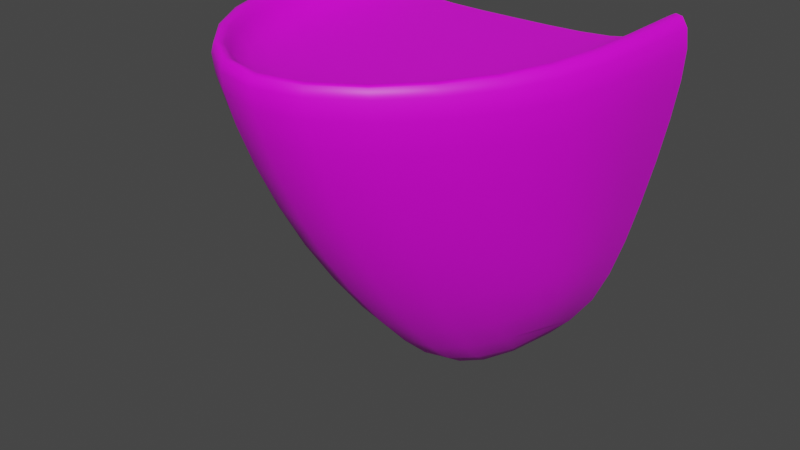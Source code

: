# Source: ship_front.blend  (saved by Blender 2.81.16; exported with 4.5.12 LTS)
import bpy
from mathutils import Matrix  # noqa: F401  (used for matrix-valued properties, if any)

bpy.ops.wm.read_factory_settings(use_empty=True)
scene = bpy.context.scene
scene.name = 'Scene'

# ---- collections
col_collection = bpy.data.collections.new('Collection'); scene.collection.children.link(col_collection)

# ---- images (referenced by path relative to the original .blend; pixels are not part of the script)
import os
ASSET_DIR = os.environ.get("B2B_ASSET_DIR", "")  # directory of the original .blend (textures are referenced by path, not embedded)
HERE = os.path.dirname(os.path.abspath(__file__))  # packed textures are extracted next to this script under _unpacked/

def load_image(name, relpath, width, height, colorspace="sRGB"):
    """Load a texture the original file referenced (path relative to the .blend, or extracted next to this script)."""
    p = next((c for c in (os.path.join(HERE, relpath), os.path.join(ASSET_DIR, relpath)) if relpath and os.path.exists(c)), "")
    if p:
        img = bpy.data.images.load(p, check_existing=True)
        img.name = name
    else:  # same state as the original file: an image datablock whose file is absent (Cycles renders it pink)
        img = bpy.data.images.new(name, width, height)
        img.source = "FILE"
        img.filepath = "//" + (relpath or name)
    img.colorspace_settings.name = colorspace
    return img
img_shipfront = load_image('shipFront', 'shipFront.png', 1024, 1024, 'sRGB')

# ---- materials (node trees are filled in below, after node groups)
mat_matfront = bpy.data.materials.new('matFront')
mat_matfront.use_transparent_shadow = False

# ---- node groups
ng_auto_smooth = bpy.data.node_groups.new('Auto Smooth', 'GeometryNodeTree')
_s = ng_auto_smooth.interface.new_socket(name='Geometry', in_out='OUTPUT', socket_type='NodeSocketGeometry')
_s = ng_auto_smooth.interface.new_socket(name='Geometry', in_out='INPUT', socket_type='NodeSocketGeometry')
_s = ng_auto_smooth.interface.new_socket(name='Angle', in_out='INPUT', socket_type='NodeSocketFloat')
_s.subtype = 'ANGLE'
_s.min_value = 0.0
_s.max_value = 3.142
ng_auto_smooth.is_modifier = True
_N = ng_auto_smooth.nodes; _L = ng_auto_smooth.links
n0 = _N.new('NodeGroupOutput'); n0.name = 'Group Output'; n0.location = (480, -100)
n1 = _N.new('NodeGroupInput'); n1.name = 'Group Input'; n1.location = (-420, -300)
n2 = _N.new('NodeGroupInput'); n2.name = 'Group Input.001'; n2.location = (-60, -100)
n3 = _N.new('GeometryNodeSetShadeSmooth'); n3.name = 'Set Shade Smooth'; n3.location = (120, -100)
n3.domain = 'EDGE'
n4 = _N.new('GeometryNodeSetShadeSmooth'); n4.name = 'Set Shade Smooth.001'; n4.location = (300, -100)
n5 = _N.new('GeometryNodeInputMeshEdgeAngle'); n5.name = 'Edge Angle'; n5.location = (-420, -220)
n6 = _N.new('GeometryNodeInputEdgeSmooth'); n6.name = 'Is Edge Smooth'; n6.location = (-60, -160)
n7 = _N.new('GeometryNodeInputShadeSmooth'); n7.name = 'Is Face Smooth'; n7.location = (-240, -340)
n8 = _N.new('FunctionNodeBooleanMath'); n8.name = 'Boolean Math'; n8.location = (-60, -220)
n9 = _N.new('FunctionNodeCompare'); n9.name = 'Compare'; n9.location = (-240, -180)
n9.operation = 'LESS_EQUAL'
_L.new(n5.outputs[0], n9.inputs[0])
_L.new(n4.outputs[0], n0.inputs[0])
_L.new(n1.outputs[1], n9.inputs[1])
_L.new(n9.outputs[0], n8.inputs[0])
_L.new(n7.outputs[0], n8.inputs[1])
_L.new(n2.outputs[0], n3.inputs[0])
_L.new(n6.outputs[0], n3.inputs[1])
_L.new(n3.outputs[0], n4.inputs[0])
_L.new(n8.outputs[0], n3.inputs[2])
n0.is_active_output = True

# ---- material node trees
mat_matfront.use_nodes = True; mat_matfront.node_tree.nodes.clear()
_N = mat_matfront.node_tree.nodes; _L = mat_matfront.node_tree.links
n0 = _N.new('ShaderNodeOutputMaterial'); n0.name = 'Material Output'; n0.location = (300, 300)
n1 = _N.new('ShaderNodeBsdfPrincipled'); n1.name = 'Principled BSDF'; n1.location = (10, 300)
n1.distribution = 'GGX'
n1.subsurface_method = 'BURLEY'
n1.inputs[3].default_value = 1.45
n1.inputs[27].default_value = (0.0, 0.0, 0.0, 1.0)
n1.inputs[28].default_value = 1.0
n2 = _N.new('ShaderNodeTexImage'); n2.name = 'Image Texture'; n2.location = (-280, 280)
n2.image = img_shipfront
_L.new(n1.outputs[0], n0.inputs[0])
_L.new(n2.outputs[0], n1.inputs[0])
n0.is_active_output = True

# ---- world
world_world = bpy.data.worlds.new('World'); scene.world = world_world
world_world.use_nodes = True; world_world.node_tree.nodes.clear()
_N = world_world.node_tree.nodes; _L = world_world.node_tree.links
n0 = _N.new('ShaderNodeOutputWorld'); n0.name = 'World Output'; n0.location = (300, 300)
n1 = _N.new('ShaderNodeBackground'); n1.name = 'Background'; n1.location = (10, 300)
n1.inputs[0].default_value = (0.05088, 0.05088, 0.05088, 1.0)
_L.new(n1.outputs[0], n0.inputs[0])
n0.is_active_output = True
world_world.color = (0.05088, 0.05088, 0.05088)
world_world.use_sun_shadow = False
world_world.sun_shadow_jitter_overblur = 0.0

# ---- meshes
me_cylinder_003 = bpy.data.meshes.new('Cylinder.003')
me_cylinder_003.from_pydata([(1.128, 2.5, -1.967), (1.942, -0.3431, 2.083), (2.33, 2.5, 2.083), (1.972, 2.5, 0.0463), (1.646, 0.4167, 0.0463), (1.722, -0.4097, 2.417), (2.067, 2.5, 2.417), (1.485, -0.2604, 2.125), (1.651, 2.5, 2.083), (-1.128, 2.5, -1.967), (-1.942, -0.3431, 2.083), (-2.33, 2.5, 2.083), (-1.972, 2.5, 0.0463), (-1.646, 0.4167, 0.0463), (-1.096e-07, 2.5, -2.5), (-5.821e-10, 0.7778, -2.083), (6.985e-09, -1.928, 2.083), (6.985e-09, -0.9722, 0.0), (-1.722, -0.4097, 2.417), (-2.067, 2.5, 2.417), (0.0, -1.806, 2.417), (-1.485, -0.2604, 2.125), (-1.651, 2.5, 2.083), (0.0, -1.111, 2.083), (-1.067e-07, 2.5, 2.0), (2.324, 1.604, 2.083), (2.281, 0.8877, 2.083), (2.166, 0.2528, 2.083), (1.523, 0.7096, -0.5309), (1.399, 1.073, -1.065), (1.276, 1.549, -1.535), (0.3065, 0.8619, -2.082), (0.5982, 1.118, -2.074), (0.8646, 1.554, -2.05), (2.303, 2.5, 1.7), (2.225, 2.5, 1.204), (2.111, 2.5, 0.638), (1.919, -0.2242, 1.7), (1.855, -0.05331, 1.204), (1.76, 0.1626, 0.638), (1.978, 1.87, 0.08391), (1.949, 1.316, 0.1042), (1.846, 0.8572, 0.08391), (1.584, -0.9229, 2.083), (1.116, -1.431, 2.083), (0.5764, -1.791, 2.083), (1.337, -0.05817, 0.01953), (0.9401, -0.507, 0.005787), (0.4847, -0.8412, 0.0007234), (-3.783e-09, -0.5464, -0.6185), (0.0, -0.08681, -1.198), (3.492e-09, 0.3676, -1.699), (-4.657e-09, 1.978, -2.493), (5.821e-10, 1.497, -2.448), (-5.821e-10, 1.128, -2.324), (3.492e-09, -1.813, 1.699), (4.657e-09, -1.613, 1.198), (-8.731e-10, -1.331, 0.6185), (1.819, 2.5, -0.5309), (1.644, 2.5, -1.065), (1.432, 2.5, -1.535), (0.8208, 2.5, -2.3), (0.5505, 2.5, -2.442), (0.2771, 2.5, -2.493), (2.061, 1.552, 2.417), (2.024, 0.8134, 2.417), (1.921, 0.1696, 2.417), (1.405, -0.9413, 2.417), (0.9903, -1.386, 2.417), (0.5113, -1.692, 2.417), (1.397e-08, -1.959, 2.323), (0.0, -1.929, 2.438), (0.0, -1.868, 2.458), (1.916, -0.407, 2.323), (1.858, -0.4285, 2.438), (1.787, -0.4239, 2.458), (2.3, 2.5, 2.323), (2.23, 2.5, 2.438), (2.144, 2.5, 2.458), (1.647, 1.46, 2.084), (1.622, 0.7031, 2.09), (1.561, 0.1109, 2.106), (1.677, -0.3966, 2.342), (1.631, -0.3725, 2.255), (1.562, -0.3233, 2.177), (1.843, 2.5, 2.159), (1.95, 2.5, 2.25), (2.012, 2.5, 2.341), (1.164e-09, 1.165, 2.001), (0.0, 0.2375, 2.01), (-4.657e-09, -0.5342, 2.035), (1.276, -0.5127, 2.106), (0.9274, -0.8039, 2.09), (0.4872, -1.025, 2.084), (0.0, -1.472, 2.159), (0.0, -1.665, 2.25), (-2.91e-10, -1.754, 2.341), (1.347, 2.5, 2.035), (0.9495, 2.5, 2.01), (0.4903, 2.5, 2.001), (-2.324, 1.604, 2.083), (-2.281, 0.8877, 2.083), (-2.166, 0.2528, 2.083), (-1.523, 0.7096, -0.5309), (-1.399, 1.073, -1.065), (-1.276, 1.549, -1.535), (-0.3065, 0.8619, -2.082), (-0.5982, 1.118, -2.074), (-0.8646, 1.554, -2.05), (-2.303, 2.5, 1.7), (-2.225, 2.5, 1.204), (-2.111, 2.5, 0.638), (-1.919, -0.2242, 1.7), (-1.855, -0.05331, 1.204), (-1.76, 0.1626, 0.638), (-1.978, 1.87, 0.08391), (-1.949, 1.316, 0.1042), (-1.846, 0.8572, 0.08391), (-1.584, -0.9229, 2.083), (-1.116, -1.431, 2.083), (-0.5764, -1.791, 2.083), (-1.337, -0.05817, 0.01953), (-0.9401, -0.507, 0.005787), (-0.4847, -0.8412, 0.0007234), (-1.819, 2.5, -0.5309), (-1.644, 2.5, -1.065), (-1.432, 2.5, -1.535), (-0.8208, 2.5, -2.3), (-0.5505, 2.5, -2.442), (-0.2771, 2.5, -2.493), (-2.061, 1.552, 2.417), (-2.024, 0.8134, 2.417), (-1.921, 0.1696, 2.417), (-1.405, -0.9413, 2.417), (-0.9903, -1.386, 2.417), (-0.5113, -1.692, 2.417), (-1.916, -0.407, 2.323), (-1.858, -0.4285, 2.438), (-1.787, -0.4239, 2.458), (-2.3, 2.5, 2.323), (-2.23, 2.5, 2.438), (-2.144, 2.5, 2.458), (-1.647, 1.46, 2.084), (-1.622, 0.7031, 2.09), (-1.561, 0.1109, 2.106), (-1.677, -0.3966, 2.342), (-1.631, -0.3725, 2.255), (-1.562, -0.3233, 2.177), (-1.843, 2.5, 2.159), (-1.95, 2.5, 2.25), (-2.012, 2.5, 2.341), (-1.276, -0.5127, 2.106), (-0.9274, -0.8039, 2.09), (-0.4872, -1.025, 2.084), (-1.347, 2.5, 2.035), (-0.9495, 2.5, 2.01), (-0.4903, 2.5, 2.001), (2.11, 1.791, 0.6539), (2.221, 1.717, 1.208), (2.297, 1.653, 1.701), (2.074, 1.184, 0.6624), (2.181, 1.065, 1.211), (2.255, 0.9634, 1.701), (1.967, 0.6634, 0.6539), (2.07, 0.4932, 1.208), (2.141, 0.3539, 1.701), (0.4038, 1.609, -2.42), (0.2471, 1.988, -2.487), (0.4774, 1.968, -2.439), (0.6824, 1.828, -2.309), (0.492, 1.408, -2.316), (0.2585, 1.192, -2.323), (0.2311, 1.531, -2.443), (1.711, 1.575, -0.7638), (1.503, 1.823, -1.279), (1.683, 1.952, -0.9174), (1.837, 1.942, -0.4546), (1.819, 1.453, -0.4079), (1.719, 1.077, -0.4546), (1.6, 1.372, -0.9174), (1.004, 1.135, -1.65), (1.12, 0.6911, -1.148), (1.231, 0.2913, -0.5824), (0.6944, 0.7377, -1.686), (0.7814, 0.3085, -1.184), (0.8634, -0.1166, -0.6079), (0.3551, 0.4663, -1.698), (0.4011, 0.0238, -1.196), (0.4444, -0.4247, -0.6172), (1.433, -0.3594, 0.6267), (1.512, -0.608, 1.2), (1.565, -0.7979, 1.7), (1.009, -0.8407, 0.6209), (1.066, -1.109, 1.199), (1.103, -1.308, 1.699), (0.5208, -1.194, 0.6188), (0.5501, -1.473, 1.198), (0.5697, -1.673, 1.699), (0.5689, -1.827, 2.323), (1.102, -1.478, 2.323), (1.563, -0.9815, 2.323), (0.5516, -1.804, 2.438), (1.068, -1.47, 2.438), (1.515, -0.9902, 2.438), (0.5304, -1.749, 2.458), (1.027, -1.431, 2.458), (1.457, -0.9698, 2.458), (2.138, 0.194, 2.323), (2.252, 0.8415, 2.323), (2.294, 1.574, 2.323), (2.073, 0.1686, 2.438), (2.183, 0.8193, 2.438), (2.224, 1.558, 2.438), (1.993, 0.1645, 2.458), (2.099, 0.8126, 2.458), (2.138, 1.553, 2.458), (0.4988, -1.644, 2.341), (0.9656, -1.348, 2.341), (1.369, -0.916, 2.342), (0.4919, -1.559, 2.25), (0.9486, -1.277, 2.251), (1.337, -0.8668, 2.254), (0.4883, -1.374, 2.159), (0.934, -1.116, 2.163), (1.299, -0.7534, 2.171), (1.87, 0.1742, 2.342), (1.97, 0.8134, 2.341), (2.006, 1.551, 2.341), (1.815, 0.1776, 2.254), (1.91, 0.8049, 2.251), (1.945, 1.541, 2.25), (1.722, 0.1731, 2.171), (1.806, 0.7767, 2.163), (1.838, 1.514, 2.159), (1.298, -0.06914, 2.065), (1.33, 0.5687, 2.044), (1.344, 1.373, 2.036), (0.9334, -0.2896, 2.044), (0.9435, 0.4133, 2.02), (0.9484, 1.276, 2.012), (0.4879, -0.4642, 2.036), (0.4892, 0.2884, 2.012), (0.4899, 1.198, 2.003), (-2.11, 1.791, 0.6539), (-2.074, 1.184, 0.6624), (-1.967, 0.6634, 0.6539), (-2.221, 1.717, 1.208), (-2.181, 1.065, 1.211), (-2.07, 0.4932, 1.208), (-2.297, 1.653, 1.701), (-2.255, 0.9634, 1.701), (-2.141, 0.3539, 1.701), (-0.4038, 1.609, -2.42), (-0.2471, 1.988, -2.487), (-0.2311, 1.531, -2.443), (-0.2585, 1.192, -2.323), (-0.492, 1.408, -2.316), (-0.6824, 1.828, -2.309), (-0.4774, 1.968, -2.439), (-1.711, 1.575, -0.7638), (-1.503, 1.823, -1.279), (-1.6, 1.372, -0.9174), (-1.719, 1.077, -0.4546), (-1.819, 1.453, -0.4079), (-1.837, 1.942, -0.4546), (-1.683, 1.952, -0.9174), (-1.004, 1.135, -1.65), (-0.6944, 0.7377, -1.686), (-0.3551, 0.4663, -1.698), (-1.12, 0.6911, -1.148), (-0.7814, 0.3085, -1.184), (-0.4011, 0.0238, -1.196), (-1.231, 0.2913, -0.5824), (-0.8634, -0.1166, -0.6079), (-0.4444, -0.4247, -0.6172), (-1.433, -0.3594, 0.6267), (-1.009, -0.8407, 0.6209), (-0.5208, -1.194, 0.6188), (-1.512, -0.608, 1.2), (-1.066, -1.109, 1.199), (-0.5501, -1.473, 1.198), (-1.565, -0.7979, 1.7), (-1.103, -1.308, 1.699), (-0.5697, -1.673, 1.699), (-0.5689, -1.827, 2.323), (-0.5516, -1.804, 2.438), (-0.5304, -1.749, 2.458), (-1.102, -1.478, 2.323), (-1.068, -1.47, 2.438), (-1.027, -1.431, 2.458), (-1.563, -0.9815, 2.323), (-1.515, -0.9902, 2.438), (-1.457, -0.9698, 2.458), (-2.138, 0.194, 2.323), (-2.073, 0.1686, 2.438), (-1.993, 0.1645, 2.458), (-2.252, 0.8415, 2.323), (-2.183, 0.8193, 2.438), (-2.099, 0.8126, 2.458), (-2.294, 1.574, 2.323), (-2.224, 1.558, 2.438), (-2.138, 1.553, 2.458), (-0.4988, -1.644, 2.341), (-0.4919, -1.559, 2.25), (-0.4883, -1.374, 2.159), (-0.9656, -1.348, 2.341), (-0.9486, -1.277, 2.251), (-0.934, -1.116, 2.163), (-1.369, -0.916, 2.342), (-1.337, -0.8668, 2.254), (-1.299, -0.7534, 2.171), (-1.87, 0.1742, 2.342), (-1.815, 0.1776, 2.254), (-1.722, 0.1731, 2.171), (-1.97, 0.8134, 2.341), (-1.91, 0.8049, 2.251), (-1.806, 0.7767, 2.163), (-2.006, 1.551, 2.341), (-1.945, 1.541, 2.25), (-1.838, 1.514, 2.159), (-1.298, -0.06914, 2.065), (-0.9334, -0.2896, 2.044), (-0.4879, -0.4642, 2.036), (-1.33, 0.5687, 2.044), (-0.9435, 0.4133, 2.02), (-0.4892, 0.2884, 2.012), (-1.344, 1.373, 2.036), (-0.9484, 1.276, 2.012), (-0.4899, 1.198, 2.003)], [], [(157, 158, 161, 160), (158, 159, 162, 161), (160, 161, 164, 163), (161, 162, 165, 164), (3, 36, 157, 40), (36, 35, 158, 157), (35, 34, 159, 158), (34, 2, 25, 159), (159, 25, 26, 162), (162, 26, 27, 165), (165, 27, 1, 37), (164, 165, 37, 38), (163, 164, 38, 39), (42, 163, 39, 4), (41, 160, 163, 42), (40, 157, 160, 41), (167, 168, 166, 172), (169, 170, 166, 168), (171, 172, 166, 170), (14, 63, 167, 52), (63, 62, 168, 167), (52, 167, 172, 53), (0, 33, 169, 61), (33, 32, 170, 169), (61, 169, 168, 62), (15, 54, 171, 31), (54, 53, 172, 171), (31, 171, 170, 32), (174, 175, 173, 179), (176, 177, 173, 175), (178, 179, 173, 177), (0, 60, 174, 30), (60, 59, 175, 174), (30, 174, 179, 29), (3, 40, 176, 58), (40, 41, 177, 176), (58, 176, 175, 59), (4, 28, 178, 42), (28, 29, 179, 178), (42, 178, 177, 41), (180, 181, 184, 183), (181, 182, 185, 184), (183, 184, 187, 186), (184, 185, 188, 187), (0, 30, 180, 33), (30, 29, 181, 180), (29, 28, 182, 181), (28, 4, 46, 182), (182, 46, 47, 185), (185, 47, 48, 188), (188, 48, 17, 49), (187, 188, 49, 50), (186, 187, 50, 51), (31, 186, 51, 15), (32, 183, 186, 31), (33, 180, 183, 32), (189, 190, 193, 192), (190, 191, 194, 193), (192, 193, 196, 195), (193, 194, 197, 196), (4, 39, 189, 46), (39, 38, 190, 189), (38, 37, 191, 190), (37, 1, 43, 191), (191, 43, 44, 194), (194, 44, 45, 197), (197, 45, 16, 55), (196, 197, 55, 56), (195, 196, 56, 57), (48, 195, 57, 17), (47, 192, 195, 48), (46, 189, 192, 47), (198, 199, 202, 201), (199, 200, 203, 202), (201, 202, 205, 204), (202, 203, 206, 205), (16, 45, 198, 70), (45, 44, 199, 198), (44, 43, 200, 199), (43, 1, 73, 200), (200, 73, 74, 203), (203, 74, 75, 206), (206, 75, 5, 67), (205, 206, 67, 68), (204, 205, 68, 69), (72, 204, 69, 20), (71, 201, 204, 72), (70, 198, 201, 71), (207, 208, 211, 210), (208, 209, 212, 211), (210, 211, 214, 213), (211, 212, 215, 214), (1, 27, 207, 73), (27, 26, 208, 207), (26, 25, 209, 208), (25, 2, 76, 209), (209, 76, 77, 212), (212, 77, 78, 215), (215, 78, 6, 64), (214, 215, 64, 65), (213, 214, 65, 66), (75, 213, 66, 5), (74, 210, 213, 75), (73, 207, 210, 74), (216, 217, 220, 219), (217, 218, 221, 220), (219, 220, 223, 222), (220, 221, 224, 223), (20, 69, 216, 96), (69, 68, 217, 216), (68, 67, 218, 217), (67, 5, 82, 218), (218, 82, 83, 221), (221, 83, 84, 224), (224, 84, 7, 91), (223, 224, 91, 92), (222, 223, 92, 93), (94, 222, 93, 23), (95, 219, 222, 94), (96, 216, 219, 95), (225, 226, 229, 228), (226, 227, 230, 229), (228, 229, 232, 231), (229, 230, 233, 232), (5, 66, 225, 82), (66, 65, 226, 225), (65, 64, 227, 226), (64, 6, 87, 227), (227, 87, 86, 230), (230, 86, 85, 233), (233, 85, 8, 79), (232, 233, 79, 80), (231, 232, 80, 81), (84, 231, 81, 7), (83, 228, 231, 84), (82, 225, 228, 83), (234, 235, 238, 237), (235, 236, 239, 238), (237, 238, 241, 240), (238, 239, 242, 241), (7, 81, 234, 91), (81, 80, 235, 234), (80, 79, 236, 235), (79, 8, 97, 236), (236, 97, 98, 239), (239, 98, 99, 242), (242, 99, 24, 88), (241, 242, 88, 89), (240, 241, 89, 90), (93, 240, 90, 23), (92, 237, 240, 93), (91, 234, 237, 92), (243, 244, 247, 246), (244, 245, 248, 247), (246, 247, 250, 249), (247, 248, 251, 250), (12, 115, 243, 111), (115, 116, 244, 243), (116, 117, 245, 244), (117, 13, 114, 245), (245, 114, 113, 248), (248, 113, 112, 251), (251, 112, 10, 102), (250, 251, 102, 101), (249, 250, 101, 100), (109, 249, 100, 11), (110, 246, 249, 109), (111, 243, 246, 110), (253, 254, 252, 258), (255, 256, 252, 254), (257, 258, 252, 256), (14, 52, 253, 129), (52, 53, 254, 253), (129, 253, 258, 128), (15, 106, 255, 54), (106, 107, 256, 255), (54, 255, 254, 53), (9, 127, 257, 108), (127, 128, 258, 257), (108, 257, 256, 107), (260, 261, 259, 265), (262, 263, 259, 261), (264, 265, 259, 263), (9, 105, 260, 126), (105, 104, 261, 260), (126, 260, 265, 125), (13, 117, 262, 103), (117, 116, 263, 262), (103, 262, 261, 104), (12, 124, 264, 115), (124, 125, 265, 264), (115, 264, 263, 116), (266, 267, 270, 269), (267, 268, 271, 270), (269, 270, 273, 272), (270, 271, 274, 273), (9, 108, 266, 105), (108, 107, 267, 266), (107, 106, 268, 267), (106, 15, 51, 268), (268, 51, 50, 271), (271, 50, 49, 274), (274, 49, 17, 123), (273, 274, 123, 122), (272, 273, 122, 121), (103, 272, 121, 13), (104, 269, 272, 103), (105, 266, 269, 104), (275, 276, 279, 278), (276, 277, 280, 279), (278, 279, 282, 281), (279, 280, 283, 282), (13, 121, 275, 114), (121, 122, 276, 275), (122, 123, 277, 276), (123, 17, 57, 277), (277, 57, 56, 280), (280, 56, 55, 283), (283, 55, 16, 120), (282, 283, 120, 119), (281, 282, 119, 118), (112, 281, 118, 10), (113, 278, 281, 112), (114, 275, 278, 113), (284, 285, 288, 287), (285, 286, 289, 288), (287, 288, 291, 290), (288, 289, 292, 291), (16, 70, 284, 120), (70, 71, 285, 284), (71, 72, 286, 285), (72, 20, 135, 286), (286, 135, 134, 289), (289, 134, 133, 292), (292, 133, 18, 138), (291, 292, 138, 137), (290, 291, 137, 136), (118, 290, 136, 10), (119, 287, 290, 118), (120, 284, 287, 119), (293, 294, 297, 296), (294, 295, 298, 297), (296, 297, 300, 299), (297, 298, 301, 300), (10, 136, 293, 102), (136, 137, 294, 293), (137, 138, 295, 294), (138, 18, 132, 295), (295, 132, 131, 298), (298, 131, 130, 301), (301, 130, 19, 141), (300, 301, 141, 140), (299, 300, 140, 139), (100, 299, 139, 11), (101, 296, 299, 100), (102, 293, 296, 101), (302, 303, 306, 305), (303, 304, 307, 306), (305, 306, 309, 308), (306, 307, 310, 309), (20, 96, 302, 135), (96, 95, 303, 302), (95, 94, 304, 303), (94, 23, 153, 304), (304, 153, 152, 307), (307, 152, 151, 310), (310, 151, 21, 147), (309, 310, 147, 146), (308, 309, 146, 145), (133, 308, 145, 18), (134, 305, 308, 133), (135, 302, 305, 134), (311, 312, 315, 314), (312, 313, 316, 315), (314, 315, 318, 317), (315, 316, 319, 318), (18, 145, 311, 132), (145, 146, 312, 311), (146, 147, 313, 312), (147, 21, 144, 313), (313, 144, 143, 316), (316, 143, 142, 319), (319, 142, 22, 148), (318, 319, 148, 149), (317, 318, 149, 150), (130, 317, 150, 19), (131, 314, 317, 130), (132, 311, 314, 131), (320, 321, 324, 323), (321, 322, 325, 324), (323, 324, 327, 326), (324, 325, 328, 327), (21, 151, 320, 144), (151, 152, 321, 320), (152, 153, 322, 321), (153, 23, 90, 322), (322, 90, 89, 325), (325, 89, 88, 328), (328, 88, 24, 156), (327, 328, 156, 155), (326, 327, 155, 154), (142, 326, 154, 22), (143, 323, 326, 142), (144, 320, 323, 143)])
me_cylinder_003.polygons.foreach_set('use_smooth', [True] * 304)
_uv = me_cylinder_003.uv_layers.new(name='UVMap')
_uv.uv.foreach_set('vector', [0.9188, 0.4013, 0.9159, 0.4538, 0.8569, 0.4572, 0.8635, 0.4064, 0.9159, 0.4538, 0.9123, 0.4996, 0.8504, 0.5016, 0.8569, 0.4572, 0.8635, 0.4064, 0.8569, 0.4572, 0.8055, 0.4589, 0.8159, 0.4081, 0.8569, 0.4572, 0.8504, 0.5016, 0.7965, 0.5028, 0.8055, 0.4589, 0.9794, 0.3359, 0.9853, 0.3942, 0.9188, 0.4013, 0.9205, 0.3465, 0.9853, 0.3942, 0.989, 0.4494, 0.9159, 0.4538, 0.9188, 0.4013, 0.989, 0.4494, 0.991, 0.4972, 0.9123, 0.4996, 0.9159, 0.4538, 0.991, 0.4972, 0.9916, 0.5335, 0.9088, 0.5347, 0.9123, 0.4996, 0.9123, 0.4996, 0.9088, 0.5347, 0.8447, 0.5355, 0.8504, 0.5016, 0.8504, 0.5016, 0.8447, 0.5355, 0.789, 0.5359, 0.7965, 0.5028, 0.7965, 0.5028, 0.789, 0.5359, 0.7351, 0.5362, 0.7434, 0.5031, 0.8055, 0.4589, 0.7965, 0.5028, 0.7434, 0.5031, 0.7543, 0.4589, 0.8159, 0.4081, 0.8055, 0.4589, 0.7543, 0.4589, 0.7679, 0.4071, 0.8274, 0.3545, 0.8159, 0.4081, 0.7679, 0.4071, 0.784, 0.3513, 0.8699, 0.3536, 0.8635, 0.4064, 0.8159, 0.4081, 0.8274, 0.3545, 0.9205, 0.3465, 0.9188, 0.4013, 0.8635, 0.4064, 0.8699, 0.3536, 0.8564, 0.05082, 0.8642, 0.07163, 0.8317, 0.08048, 0.8178, 0.0697, 0.861, 0.09735, 0.8192, 0.09851, 0.8317, 0.08048, 0.8642, 0.07163, 0.7915, 0.09017, 0.8178, 0.0697, 0.8317, 0.08048, 0.8192, 0.09851, 0.8907, 0.008222, 0.9022, 0.03269, 0.8564, 0.05082, 0.8448, 0.03004, 0.9022, 0.03269, 0.9132, 0.05741, 0.8642, 0.07163, 0.8564, 0.05082, 0.8448, 0.03004, 0.8564, 0.05082, 0.8178, 0.0697, 0.8036, 0.05247, 0.9385, 0.1265, 0.8461, 0.1326, 0.861, 0.09735, 0.9244, 0.08478, 0.8461, 0.1326, 0.8, 0.1282, 0.8192, 0.09851, 0.861, 0.09735, 0.9244, 0.08478, 0.861, 0.09735, 0.8642, 0.07163, 0.9132, 0.05741, 0.741, 0.1009, 0.7723, 0.07377, 0.7915, 0.09017, 0.7658, 0.1181, 0.7723, 0.07377, 0.8036, 0.05247, 0.8178, 0.0697, 0.7915, 0.09017, 0.7658, 0.1181, 0.7915, 0.09017, 0.8192, 0.09851, 0.8, 0.1282, 0.8945, 0.2145, 0.9137, 0.249, 0.8818, 0.2691, 0.8603, 0.2558, 0.9203, 0.2941, 0.8761, 0.3043, 0.8818, 0.2691, 0.9137, 0.249, 0.8406, 0.3026, 0.8603, 0.2558, 0.8818, 0.2691, 0.8761, 0.3043, 0.9385, 0.1265, 0.9516, 0.1759, 0.8945, 0.2145, 0.8623, 0.1903, 0.9516, 0.1759, 0.9623, 0.2249, 0.9137, 0.249, 0.8945, 0.2145, 0.8623, 0.1903, 0.8945, 0.2145, 0.8603, 0.2558, 0.8279, 0.2417, 0.9794, 0.3359, 0.9205, 0.3465, 0.9203, 0.2941, 0.9716, 0.2786, 0.9205, 0.3465, 0.8699, 0.3536, 0.8761, 0.3043, 0.9203, 0.2941, 0.9716, 0.2786, 0.9203, 0.2941, 0.9137, 0.249, 0.9623, 0.2249, 0.784, 0.3513, 0.8031, 0.2955, 0.8406, 0.3026, 0.8274, 0.3545, 0.8031, 0.2955, 0.8279, 0.2417, 0.8603, 0.2558, 0.8406, 0.3026, 0.8274, 0.3545, 0.8406, 0.3026, 0.8761, 0.3043, 0.8699, 0.3536, 0.8175, 0.1784, 0.7858, 0.2312, 0.7399, 0.2218, 0.7723, 0.17, 0.7858, 0.2312, 0.7575, 0.2881, 0.708, 0.2799, 0.7399, 0.2218, 0.7723, 0.17, 0.7399, 0.2218, 0.6973, 0.2099, 0.7336, 0.1585, 0.7399, 0.2218, 0.708, 0.2799, 0.6609, 0.2687, 0.6973, 0.2099, 0.9385, 0.1265, 0.8623, 0.1903, 0.8175, 0.1784, 0.8461, 0.1326, 0.8623, 0.1903, 0.8279, 0.2417, 0.7858, 0.2312, 0.8175, 0.1784, 0.8279, 0.2417, 0.8031, 0.2955, 0.7575, 0.2881, 0.7858, 0.2312, 0.8031, 0.2955, 0.784, 0.3513, 0.7334, 0.3468, 0.7575, 0.2881, 0.7575, 0.2881, 0.7334, 0.3468, 0.6796, 0.3404, 0.708, 0.2799, 0.708, 0.2799, 0.6796, 0.3404, 0.6282, 0.3307, 0.6609, 0.2687, 0.6609, 0.2687, 0.6282, 0.3307, 0.583, 0.3139, 0.6205, 0.2507, 0.6973, 0.2099, 0.6609, 0.2687, 0.6205, 0.2507, 0.6618, 0.1915, 0.7336, 0.1585, 0.6973, 0.2099, 0.6618, 0.1915, 0.7034, 0.1405, 0.7658, 0.1181, 0.7336, 0.1585, 0.7034, 0.1405, 0.741, 0.1009, 0.8, 0.1282, 0.7723, 0.17, 0.7336, 0.1585, 0.7658, 0.1181, 0.8461, 0.1326, 0.8175, 0.1784, 0.7723, 0.17, 0.8, 0.1282, 0.7135, 0.4044, 0.6977, 0.4574, 0.639, 0.4541, 0.6564, 0.3998, 0.6977, 0.4574, 0.6859, 0.5021, 0.6267, 0.4996, 0.639, 0.4541, 0.6564, 0.3998, 0.639, 0.4541, 0.5826, 0.4481, 0.6018, 0.3918, 0.639, 0.4541, 0.6267, 0.4996, 0.5702, 0.4952, 0.5826, 0.4481, 0.784, 0.3513, 0.7679, 0.4071, 0.7135, 0.4044, 0.7334, 0.3468, 0.7679, 0.4071, 0.7543, 0.4589, 0.6977, 0.4574, 0.7135, 0.4044, 0.7543, 0.4589, 0.7434, 0.5031, 0.6859, 0.5021, 0.6977, 0.4574, 0.7434, 0.5031, 0.7351, 0.5362, 0.6774, 0.5355, 0.6859, 0.5021, 0.6859, 0.5021, 0.6774, 0.5355, 0.6187, 0.5333, 0.6267, 0.4996, 0.6267, 0.4996, 0.6187, 0.5333, 0.5633, 0.5297, 0.5702, 0.4952, 0.5702, 0.4952, 0.5633, 0.5297, 0.5098, 0.5259, 0.5161, 0.4876, 0.5826, 0.4481, 0.5702, 0.4952, 0.5161, 0.4876, 0.53, 0.4365, 0.6018, 0.3918, 0.5826, 0.4481, 0.53, 0.4365, 0.5523, 0.3772, 0.6282, 0.3307, 0.6018, 0.3918, 0.5523, 0.3772, 0.583, 0.3139, 0.6796, 0.3404, 0.6564, 0.3998, 0.6018, 0.3918, 0.6282, 0.3307, 0.7334, 0.3468, 0.7135, 0.4044, 0.6564, 0.3998, 0.6796, 0.3404, 0.5601, 0.5503, 0.6141, 0.5537, 0.6118, 0.5639, 0.559, 0.5606, 0.6141, 0.5537, 0.6719, 0.5559, 0.6686, 0.5662, 0.6118, 0.5639, 0.559, 0.5606, 0.6118, 0.5639, 0.6109, 0.5692, 0.559, 0.5659, 0.6118, 0.5639, 0.6686, 0.5662, 0.6667, 0.5717, 0.6109, 0.5692, 0.5098, 0.5259, 0.5633, 0.5297, 0.5601, 0.5503, 0.5082, 0.5488, 0.5633, 0.5297, 0.6187, 0.5333, 0.6141, 0.5537, 0.5601, 0.5503, 0.6187, 0.5333, 0.6774, 0.5355, 0.6719, 0.5559, 0.6141, 0.5537, 0.6774, 0.5355, 0.7351, 0.5362, 0.7292, 0.5565, 0.6719, 0.5559, 0.6719, 0.5559, 0.7292, 0.5565, 0.7253, 0.567, 0.6686, 0.5662, 0.6686, 0.5662, 0.7253, 0.567, 0.7228, 0.5731, 0.6667, 0.5717, 0.1058, 0.6546, 0.1562, 0.6272, 0.1578, 0.6341, 0.1087, 0.6605, 0.06168, 0.6902, 0.1058, 0.6546, 0.1087, 0.6605, 0.06616, 0.6947, 0.02796, 0.7315, 0.06168, 0.6902, 0.06616, 0.6947, 0.03385, 0.7346, 0.008222, 0.7768, 0.02796, 0.7315, 0.03385, 0.7346, 0.0149, 0.7784, 0.5087, 0.56, 0.559, 0.5606, 0.559, 0.5659, 0.5099, 0.5659, 0.5082, 0.5488, 0.5601, 0.5503, 0.559, 0.5606, 0.5087, 0.56, 0.7836, 0.5565, 0.8405, 0.5567, 0.8378, 0.5684, 0.7799, 0.5676, 0.8405, 0.5567, 0.9061, 0.5567, 0.9045, 0.5689, 0.8378, 0.5684, 0.7799, 0.5676, 0.8378, 0.5684, 0.8362, 0.5761, 0.7777, 0.5745, 0.8378, 0.5684, 0.9045, 0.5689, 0.9037, 0.577, 0.8362, 0.5761, 0.7351, 0.5362, 0.789, 0.5359, 0.7836, 0.5565, 0.7292, 0.5565, 0.789, 0.5359, 0.8447, 0.5355, 0.8405, 0.5567, 0.7836, 0.5565, 0.8447, 0.5355, 0.9088, 0.5347, 0.9061, 0.5567, 0.8405, 0.5567, 0.9088, 0.5347, 0.9916, 0.5335, 0.9918, 0.5561, 0.9061, 0.5567, 0.9061, 0.5567, 0.9918, 0.5561, 0.9918, 0.5687, 0.9045, 0.5689, 0.9045, 0.5689, 0.9918, 0.5687, 0.9917, 0.5769, 0.9037, 0.577, 0.3366, 0.5953, 0.4237, 0.5935, 0.4238, 0.6015, 0.3367, 0.6033, 0.2688, 0.5997, 0.3366, 0.5953, 0.3367, 0.6033, 0.2691, 0.6076, 0.2098, 0.6095, 0.2688, 0.5997, 0.2691, 0.6076, 0.2105, 0.617, 0.1562, 0.6272, 0.2098, 0.6095, 0.2105, 0.617, 0.1578, 0.6341, 0.7253, 0.567, 0.7799, 0.5676, 0.7777, 0.5745, 0.7228, 0.5731, 0.7292, 0.5565, 0.7836, 0.5565, 0.7799, 0.5676, 0.7253, 0.567, 0.0411, 0.7383, 0.07206, 0.7, 0.08112, 0.705, 0.05166, 0.742, 0.07206, 0.7, 0.1129, 0.667, 0.1195, 0.6737, 0.08112, 0.705, 0.05166, 0.742, 0.08112, 0.705, 0.09668, 0.7093, 0.06961, 0.7457, 0.08112, 0.705, 0.1195, 0.6737, 0.1307, 0.6799, 0.09668, 0.7093, 0.0149, 0.7784, 0.03385, 0.7346, 0.0411, 0.7383, 0.02276, 0.7807, 0.03385, 0.7346, 0.06616, 0.6947, 0.07206, 0.7, 0.0411, 0.7383, 0.06616, 0.6947, 0.1087, 0.6605, 0.1129, 0.667, 0.07206, 0.7, 0.1087, 0.6605, 0.1578, 0.6341, 0.1603, 0.6416, 0.1129, 0.667, 0.1129, 0.667, 0.1603, 0.6416, 0.164, 0.6498, 0.1195, 0.6737, 0.1195, 0.6737, 0.164, 0.6498, 0.1692, 0.6586, 0.1307, 0.6799, 0.1307, 0.6799, 0.1692, 0.6586, 0.1749, 0.6666, 0.1522, 0.6841, 0.09668, 0.7093, 0.1307, 0.6799, 0.1522, 0.6841, 0.1246, 0.713, 0.06961, 0.7457, 0.09668, 0.7093, 0.1246, 0.713, 0.1012, 0.7501, 0.05343, 0.7878, 0.06961, 0.7457, 0.1012, 0.7501, 0.08751, 0.7934, 0.03407, 0.7837, 0.05166, 0.742, 0.06961, 0.7457, 0.05343, 0.7878, 0.02276, 0.7807, 0.0411, 0.7383, 0.05166, 0.742, 0.03407, 0.7837, 0.2117, 0.6251, 0.2695, 0.616, 0.2692, 0.6258, 0.213, 0.6343, 0.2695, 0.616, 0.3368, 0.6118, 0.3361, 0.6219, 0.2692, 0.6258, 0.213, 0.6343, 0.2692, 0.6258, 0.2671, 0.6382, 0.2132, 0.6455, 0.2692, 0.6258, 0.3361, 0.6219, 0.3339, 0.6348, 0.2671, 0.6382, 0.1578, 0.6341, 0.2105, 0.617, 0.2117, 0.6251, 0.1603, 0.6416, 0.2105, 0.617, 0.2691, 0.6076, 0.2695, 0.616, 0.2117, 0.6251, 0.2691, 0.6076, 0.3367, 0.6033, 0.3368, 0.6118, 0.2695, 0.616, 0.3367, 0.6033, 0.4238, 0.6015, 0.4239, 0.6101, 0.3368, 0.6118, 0.3368, 0.6118, 0.4239, 0.6101, 0.4241, 0.6202, 0.3361, 0.6219, 0.3361, 0.6219, 0.4241, 0.6202, 0.4243, 0.6332, 0.3339, 0.6348, 0.3339, 0.6348, 0.4243, 0.6332, 0.4246, 0.6522, 0.3291, 0.6536, 0.2671, 0.6382, 0.3339, 0.6348, 0.3291, 0.6536, 0.2606, 0.6561, 0.2132, 0.6455, 0.2671, 0.6382, 0.2606, 0.6561, 0.2078, 0.6609, 0.1692, 0.6586, 0.2132, 0.6455, 0.2078, 0.6609, 0.1749, 0.6666, 0.164, 0.6498, 0.213, 0.6343, 0.2132, 0.6455, 0.1692, 0.6586, 0.1603, 0.6416, 0.2117, 0.6251, 0.213, 0.6343, 0.164, 0.6498, 0.1914, 0.6842, 0.2484, 0.6827, 0.2337, 0.7174, 0.1704, 0.7158, 0.2484, 0.6827, 0.3213, 0.6817, 0.3124, 0.718, 0.2337, 0.7174, 0.1704, 0.7158, 0.2337, 0.7174, 0.2209, 0.7585, 0.152, 0.7549, 0.2337, 0.7174, 0.3124, 0.718, 0.3048, 0.7602, 0.2209, 0.7585, 0.1749, 0.6666, 0.2078, 0.6609, 0.1914, 0.6842, 0.1522, 0.6841, 0.2078, 0.6609, 0.2606, 0.6561, 0.2484, 0.6827, 0.1914, 0.6842, 0.2606, 0.6561, 0.3291, 0.6536, 0.3213, 0.6817, 0.2484, 0.6827, 0.3291, 0.6536, 0.4246, 0.6522, 0.4249, 0.6807, 0.3213, 0.6817, 0.3213, 0.6817, 0.4249, 0.6807, 0.4253, 0.7176, 0.3124, 0.718, 0.3124, 0.718, 0.4253, 0.7176, 0.4254, 0.7603, 0.3048, 0.7602, 0.3048, 0.7602, 0.4254, 0.7603, 0.4254, 0.8059, 0.3012, 0.8058, 0.2209, 0.7585, 0.3048, 0.7602, 0.3012, 0.8058, 0.2143, 0.8038, 0.152, 0.7549, 0.2209, 0.7585, 0.2143, 0.8038, 0.1417, 0.7994, 0.1012, 0.7501, 0.152, 0.7549, 0.1417, 0.7994, 0.08751, 0.7934, 0.1246, 0.713, 0.1704, 0.7158, 0.152, 0.7549, 0.1012, 0.7501, 0.1522, 0.6841, 0.1914, 0.6842, 0.1704, 0.7158, 0.1246, 0.713, 0.4188, 0.1839, 0.3635, 0.1789, 0.3569, 0.128, 0.4159, 0.1314, 0.3635, 0.1789, 0.3159, 0.1772, 0.3055, 0.1263, 0.3569, 0.128, 0.4159, 0.1314, 0.3569, 0.128, 0.3504, 0.08368, 0.4123, 0.08561, 0.3569, 0.128, 0.3055, 0.1263, 0.2965, 0.08247, 0.3504, 0.08368, 0.4794, 0.2493, 0.4205, 0.2388, 0.4188, 0.1839, 0.4853, 0.191, 0.4205, 0.2388, 0.3699, 0.2316, 0.3635, 0.1789, 0.4188, 0.1839, 0.3699, 0.2316, 0.3274, 0.2308, 0.3159, 0.1772, 0.3635, 0.1789, 0.3274, 0.2308, 0.284, 0.2339, 0.2679, 0.1781, 0.3159, 0.1772, 0.3159, 0.1772, 0.2679, 0.1781, 0.2543, 0.1263, 0.3055, 0.1263, 0.3055, 0.1263, 0.2543, 0.1263, 0.2434, 0.08218, 0.2965, 0.08247, 0.2965, 0.08247, 0.2434, 0.08218, 0.2351, 0.04909, 0.289, 0.04929, 0.3504, 0.08368, 0.2965, 0.08247, 0.289, 0.04929, 0.3447, 0.04978, 0.4123, 0.08561, 0.3504, 0.08368, 0.3447, 0.04978, 0.4088, 0.05057, 0.491, 0.08801, 0.4123, 0.08561, 0.4088, 0.05057, 0.4916, 0.05172, 0.489, 0.1358, 0.4159, 0.1314, 0.4123, 0.08561, 0.491, 0.08801, 0.4853, 0.191, 0.4188, 0.1839, 0.4159, 0.1314, 0.489, 0.1358, 0.3564, 0.5344, 0.3178, 0.5155, 0.3317, 0.5048, 0.3642, 0.5136, 0.2915, 0.4951, 0.3192, 0.4867, 0.3317, 0.5048, 0.3178, 0.5155, 0.361, 0.4879, 0.3642, 0.5136, 0.3317, 0.5048, 0.3192, 0.4867, 0.3907, 0.577, 0.3448, 0.5552, 0.3564, 0.5344, 0.4022, 0.5525, 0.3448, 0.5552, 0.3036, 0.5328, 0.3178, 0.5155, 0.3564, 0.5344, 0.4022, 0.5525, 0.3564, 0.5344, 0.3642, 0.5136, 0.4132, 0.5278, 0.241, 0.4844, 0.2658, 0.4671, 0.2915, 0.4951, 0.2723, 0.5115, 0.2658, 0.4671, 0.2999, 0.4571, 0.3192, 0.4867, 0.2915, 0.4951, 0.2723, 0.5115, 0.2915, 0.4951, 0.3178, 0.5155, 0.3036, 0.5328, 0.4385, 0.4587, 0.4244, 0.5005, 0.361, 0.4879, 0.3461, 0.4527, 0.4244, 0.5005, 0.4132, 0.5278, 0.3642, 0.5136, 0.361, 0.4879, 0.3461, 0.4527, 0.361, 0.4879, 0.3192, 0.4867, 0.2999, 0.4571, 0.3945, 0.3708, 0.3603, 0.3295, 0.3818, 0.3162, 0.4137, 0.3363, 0.3406, 0.2827, 0.3761, 0.2809, 0.3818, 0.3162, 0.3603, 0.3295, 0.4203, 0.2912, 0.4137, 0.3363, 0.3818, 0.3162, 0.3761, 0.2809, 0.4385, 0.4587, 0.3623, 0.395, 0.3945, 0.3708, 0.4516, 0.4093, 0.3623, 0.395, 0.3279, 0.3436, 0.3603, 0.3295, 0.3945, 0.3708, 0.4516, 0.4093, 0.3945, 0.3708, 0.4137, 0.3363, 0.4623, 0.3603, 0.284, 0.2339, 0.3274, 0.2308, 0.3406, 0.2827, 0.3031, 0.2898, 0.3274, 0.2308, 0.3699, 0.2316, 0.3761, 0.2809, 0.3406, 0.2827, 0.3031, 0.2898, 0.3406, 0.2827, 0.3603, 0.3295, 0.3279, 0.3436, 0.4794, 0.2493, 0.4716, 0.3066, 0.4203, 0.2912, 0.4205, 0.2388, 0.4716, 0.3066, 0.4623, 0.3603, 0.4137, 0.3363, 0.4203, 0.2912, 0.4205, 0.2388, 0.4203, 0.2912, 0.3761, 0.2809, 0.3699, 0.2316, 0.3175, 0.4069, 0.2723, 0.4152, 0.2399, 0.3634, 0.2858, 0.3541, 0.2723, 0.4152, 0.2336, 0.4267, 0.1973, 0.3753, 0.2399, 0.3634, 0.2858, 0.3541, 0.2399, 0.3634, 0.208, 0.3054, 0.2575, 0.2972, 0.2399, 0.3634, 0.1973, 0.3753, 0.1609, 0.3166, 0.208, 0.3054, 0.4385, 0.4587, 0.3461, 0.4527, 0.3175, 0.4069, 0.3623, 0.395, 0.3461, 0.4527, 0.2999, 0.4571, 0.2723, 0.4152, 0.3175, 0.4069, 0.2999, 0.4571, 0.2658, 0.4671, 0.2336, 0.4267, 0.2723, 0.4152, 0.2658, 0.4671, 0.241, 0.4844, 0.2034, 0.4448, 0.2336, 0.4267, 0.2336, 0.4267, 0.2034, 0.4448, 0.1618, 0.3937, 0.1973, 0.3753, 0.1973, 0.3753, 0.1618, 0.3937, 0.1205, 0.3346, 0.1609, 0.3166, 0.1609, 0.3166, 0.1205, 0.3346, 0.08295, 0.2713, 0.1282, 0.2545, 0.208, 0.3054, 0.1609, 0.3166, 0.1282, 0.2545, 0.1796, 0.2448, 0.2575, 0.2972, 0.208, 0.3054, 0.1796, 0.2448, 0.2334, 0.2385, 0.3031, 0.2898, 0.2575, 0.2972, 0.2334, 0.2385, 0.284, 0.2339, 0.3279, 0.3436, 0.2858, 0.3541, 0.2575, 0.2972, 0.3031, 0.2898, 0.3623, 0.395, 0.3175, 0.4069, 0.2858, 0.3541, 0.3279, 0.3436, 0.2135, 0.1808, 0.1564, 0.1854, 0.139, 0.1312, 0.1977, 0.1278, 0.1564, 0.1854, 0.1018, 0.1934, 0.08257, 0.1372, 0.139, 0.1312, 0.1977, 0.1278, 0.139, 0.1312, 0.1267, 0.08563, 0.1859, 0.08312, 0.139, 0.1312, 0.08257, 0.1372, 0.07016, 0.08999, 0.1267, 0.08563, 0.284, 0.2339, 0.2334, 0.2385, 0.2135, 0.1808, 0.2679, 0.1781, 0.2334, 0.2385, 0.1796, 0.2448, 0.1564, 0.1854, 0.2135, 0.1808, 0.1796, 0.2448, 0.1282, 0.2545, 0.1018, 0.1934, 0.1564, 0.1854, 0.1282, 0.2545, 0.08295, 0.2713, 0.05234, 0.2081, 0.1018, 0.1934, 0.1018, 0.1934, 0.05234, 0.2081, 0.02997, 0.1487, 0.08257, 0.1372, 0.08257, 0.1372, 0.02997, 0.1487, 0.01614, 0.09766, 0.07016, 0.08999, 0.07016, 0.08999, 0.01614, 0.09766, 0.009808, 0.05933, 0.06326, 0.05549, 0.1267, 0.08563, 0.07016, 0.08999, 0.06326, 0.05549, 0.1187, 0.05196, 0.1859, 0.08312, 0.1267, 0.08563, 0.1187, 0.05196, 0.1774, 0.04972, 0.2434, 0.08218, 0.1859, 0.08312, 0.1774, 0.04972, 0.2351, 0.04909, 0.2543, 0.1263, 0.1977, 0.1278, 0.1859, 0.08312, 0.2434, 0.08218, 0.2679, 0.1781, 0.2135, 0.1808, 0.1977, 0.1278, 0.2543, 0.1263, 0.06008, 0.03489, 0.059, 0.02466, 0.1118, 0.02133, 0.1141, 0.03152, 0.059, 0.02466, 0.05896, 0.01931, 0.1109, 0.01607, 0.1118, 0.02133, 0.1141, 0.03152, 0.1118, 0.02133, 0.1686, 0.019, 0.1719, 0.02929, 0.1118, 0.02133, 0.1109, 0.01607, 0.1667, 0.01357, 0.1686, 0.019, 0.009808, 0.05933, 0.008222, 0.03639, 0.06008, 0.03489, 0.06326, 0.05549, 0.008222, 0.03639, 0.008673, 0.02523, 0.059, 0.02466, 0.06008, 0.03489, 0.008673, 0.02523, 0.009892, 0.01934, 0.05896, 0.01931, 0.059, 0.02466, 0.4419, 0.6225, 0.4485, 0.621, 0.4675, 0.6647, 0.4616, 0.6678, 0.4616, 0.6678, 0.4675, 0.6647, 0.4998, 0.7046, 0.4953, 0.7091, 0.4953, 0.7091, 0.4998, 0.7046, 0.5423, 0.7389, 0.5394, 0.7447, 0.5394, 0.7447, 0.5423, 0.7389, 0.5914, 0.7653, 0.5899, 0.7721, 0.1686, 0.019, 0.1667, 0.01357, 0.2228, 0.01217, 0.2253, 0.01821, 0.1719, 0.02929, 0.1686, 0.019, 0.2253, 0.01821, 0.2292, 0.02874, 0.1774, 0.04972, 0.1719, 0.02929, 0.2292, 0.02874, 0.2351, 0.04909, 0.1187, 0.05196, 0.1141, 0.03152, 0.1719, 0.02929, 0.1774, 0.04972, 0.06326, 0.05549, 0.06008, 0.03489, 0.1141, 0.03152, 0.1187, 0.05196, 0.2836, 0.02871, 0.2799, 0.01764, 0.3378, 0.01681, 0.3405, 0.02854, 0.2799, 0.01764, 0.2777, 0.01074, 0.3362, 0.009157, 0.3378, 0.01681, 0.3405, 0.02854, 0.3378, 0.01681, 0.4045, 0.01629, 0.4061, 0.02856, 0.3378, 0.01681, 0.3362, 0.009157, 0.4037, 0.008222, 0.4045, 0.01629, 0.2351, 0.04909, 0.2292, 0.02874, 0.2836, 0.02871, 0.289, 0.04929, 0.2292, 0.02874, 0.2253, 0.01821, 0.2799, 0.01764, 0.2836, 0.02871, 0.2253, 0.01821, 0.2228, 0.01217, 0.2777, 0.01074, 0.2799, 0.01764, 0.5899, 0.7721, 0.5914, 0.7653, 0.6441, 0.7824, 0.6435, 0.7899, 0.6435, 0.7899, 0.6441, 0.7824, 0.7027, 0.7918, 0.7025, 0.7997, 0.7025, 0.7997, 0.7027, 0.7918, 0.7703, 0.7961, 0.7702, 0.8041, 0.7702, 0.8041, 0.7703, 0.7961, 0.8574, 0.7978, 0.8573, 0.8059, 0.4045, 0.01629, 0.4037, 0.008222, 0.4917, 0.008374, 0.4918, 0.01658, 0.4061, 0.02856, 0.4045, 0.01629, 0.4918, 0.01658, 0.4918, 0.02911, 0.4088, 0.05057, 0.4061, 0.02856, 0.4918, 0.02911, 0.4916, 0.05172, 0.3447, 0.04978, 0.3405, 0.02854, 0.4061, 0.02856, 0.4088, 0.05057, 0.289, 0.04929, 0.2836, 0.02871, 0.3405, 0.02854, 0.3447, 0.04978, 0.4747, 0.661, 0.4853, 0.6574, 0.5148, 0.6944, 0.5057, 0.6994, 0.4853, 0.6574, 0.5032, 0.6537, 0.5303, 0.69, 0.5148, 0.6944, 0.5057, 0.6994, 0.5148, 0.6944, 0.5531, 0.7256, 0.5466, 0.7323, 0.5148, 0.6944, 0.5303, 0.69, 0.5643, 0.7194, 0.5531, 0.7256, 0.4485, 0.621, 0.4564, 0.6186, 0.4747, 0.661, 0.4675, 0.6647, 0.4564, 0.6186, 0.4677, 0.6157, 0.4853, 0.6574, 0.4747, 0.661, 0.4677, 0.6157, 0.4871, 0.6116, 0.5032, 0.6537, 0.4853, 0.6574, 0.4871, 0.6116, 0.5211, 0.606, 0.5349, 0.6493, 0.5032, 0.6537, 0.5032, 0.6537, 0.5349, 0.6493, 0.5583, 0.6864, 0.5303, 0.69, 0.5303, 0.69, 0.5583, 0.6864, 0.5858, 0.7152, 0.5643, 0.7194, 0.5643, 0.7194, 0.5858, 0.7152, 0.6086, 0.7328, 0.6029, 0.7407, 0.5531, 0.7256, 0.5643, 0.7194, 0.6029, 0.7407, 0.5976, 0.7495, 0.5466, 0.7323, 0.5531, 0.7256, 0.5976, 0.7495, 0.5939, 0.7578, 0.5423, 0.7389, 0.5466, 0.7323, 0.5939, 0.7578, 0.5914, 0.7653, 0.4998, 0.7046, 0.5057, 0.6994, 0.5466, 0.7323, 0.5423, 0.7389, 0.4675, 0.6647, 0.4747, 0.661, 0.5057, 0.6994, 0.4998, 0.7046, 0.6453, 0.7743, 0.6466, 0.765, 0.7029, 0.7736, 0.7031, 0.7834, 0.6466, 0.765, 0.6468, 0.7539, 0.7007, 0.7612, 0.7029, 0.7736, 0.7031, 0.7834, 0.7029, 0.7736, 0.7698, 0.7775, 0.7704, 0.7875, 0.7029, 0.7736, 0.7007, 0.7612, 0.7676, 0.7646, 0.7698, 0.7775, 0.5914, 0.7653, 0.5939, 0.7578, 0.6453, 0.7743, 0.6441, 0.7824, 0.5939, 0.7578, 0.5976, 0.7495, 0.6466, 0.765, 0.6453, 0.7743, 0.5976, 0.7495, 0.6029, 0.7407, 0.6468, 0.7539, 0.6466, 0.765, 0.6029, 0.7407, 0.6086, 0.7328, 0.6414, 0.7384, 0.6468, 0.7539, 0.6468, 0.7539, 0.6414, 0.7384, 0.6943, 0.7433, 0.7007, 0.7612, 0.7007, 0.7612, 0.6943, 0.7433, 0.7628, 0.7458, 0.7676, 0.7646, 0.7676, 0.7646, 0.7628, 0.7458, 0.8582, 0.7472, 0.858, 0.7662, 0.7698, 0.7775, 0.7676, 0.7646, 0.858, 0.7662, 0.8577, 0.7792, 0.7704, 0.7875, 0.7698, 0.7775, 0.8577, 0.7792, 0.8576, 0.7893, 0.7703, 0.7961, 0.7704, 0.7875, 0.8576, 0.7893, 0.8574, 0.7978, 0.7027, 0.7918, 0.7031, 0.7834, 0.7704, 0.7875, 0.7703, 0.7961, 0.6441, 0.7824, 0.6453, 0.7743, 0.7031, 0.7834, 0.7027, 0.7918, 0.625, 0.7152, 0.604, 0.6836, 0.6673, 0.682, 0.682, 0.7167, 0.604, 0.6836, 0.5856, 0.6445, 0.6545, 0.6408, 0.6673, 0.682, 0.682, 0.7167, 0.6673, 0.682, 0.746, 0.6813, 0.755, 0.7177, 0.6673, 0.682, 0.6545, 0.6408, 0.7384, 0.6391, 0.746, 0.6813, 0.6086, 0.7328, 0.5858, 0.7152, 0.625, 0.7152, 0.6414, 0.7384, 0.5858, 0.7152, 0.5583, 0.6864, 0.604, 0.6836, 0.625, 0.7152, 0.5583, 0.6864, 0.5349, 0.6493, 0.5856, 0.6445, 0.604, 0.6836, 0.5349, 0.6493, 0.5211, 0.606, 0.5754, 0.5999, 0.5856, 0.6445, 0.5856, 0.6445, 0.5754, 0.5999, 0.6479, 0.5956, 0.6545, 0.6408, 0.6545, 0.6408, 0.6479, 0.5956, 0.7348, 0.5936, 0.7384, 0.6391, 0.7384, 0.6391, 0.7348, 0.5936, 0.859, 0.5935, 0.859, 0.6391, 0.746, 0.6813, 0.7384, 0.6391, 0.859, 0.6391, 0.8589, 0.6818, 0.755, 0.7177, 0.746, 0.6813, 0.8589, 0.6818, 0.8586, 0.7187, 0.7628, 0.7458, 0.755, 0.7177, 0.8586, 0.7187, 0.8582, 0.7472, 0.6943, 0.7433, 0.682, 0.7167, 0.755, 0.7177, 0.7628, 0.7458, 0.6414, 0.7384, 0.625, 0.7152, 0.682, 0.7167, 0.6943, 0.7433])
me_cylinder_003.materials.append(mat_matfront)
me_cylinder_003.use_remesh_fix_poles = True
me_cylinder_003.use_remesh_preserve_attributes = False
me_cylinder_003.use_mirror_vertex_groups = False
me_cylinder_003.update()

# ---- objects
ob_front = bpy.data.objects.new('front', me_cylinder_003)

# ---- transforms, parenting, visibility, modifiers, constraints
ob_front.location = (0.0, 0.0, 0.0)
ob_front.scale = (0.2, 0.2, 0.2)
ob_front.lineart.crease_threshold = 0.0
_m = ob_front.modifiers.new('Auto Smooth', 'NODES')
_m.node_group = ng_auto_smooth
_gi = [s.identifier for s in ng_auto_smooth.interface.items_tree if s.item_type == 'SOCKET' and s.in_out == 'INPUT']
_m[_gi[1]] = 3.142  # Angle

# ---- collection membership
col_collection.objects.link(ob_front)

# ---- scene / render settings (as saved in the file)
scene.frame_start = 1; scene.frame_end = 250; scene.frame_set(1)
scene.render.engine = 'BLENDER_EEVEE_NEXT'
scene.cycles.use_denoising = False
scene.cycles.samples = 128
scene.cycles.sampling_pattern = 'TABULATED_SOBOL'
scene.cycles.use_adaptive_sampling = False
scene.cycles.use_light_tree = False
scene.view_settings.view_transform = 'Filmic'
bpy.context.view_layer.update()

# ---- added for rendering (the .blend has no active camera and no usable light): camera, sun
cam_auto = bpy.data.cameras.new('AutoCamera')
cam_auto.lens = 50.0
cam_auto.sensor_width = 36.0
cam_auto.clip_end = 1000.0
ob_auto_camera = bpy.data.objects.new('AutoCamera', cam_auto)
scene.collection.objects.link(ob_auto_camera)
ob_auto_camera.location = (1.50537, -1.75231, 1.20013)
ob_auto_camera.rotation_euler = (1.09748, -7.21219e-08, 0.694738)
scene.camera = ob_auto_camera
light_auto_sun = bpy.data.lights.new('AutoSun', 'SUN')
light_auto_sun.energy = 3.0
light_auto_sun.angle = 0.0523599
ob_auto_sun = bpy.data.objects.new('AutoSun', light_auto_sun)
scene.collection.objects.link(ob_auto_sun)
ob_auto_sun.rotation_euler = (0.872665, 0.174533, 0.523599)
bpy.context.view_layer.update()
